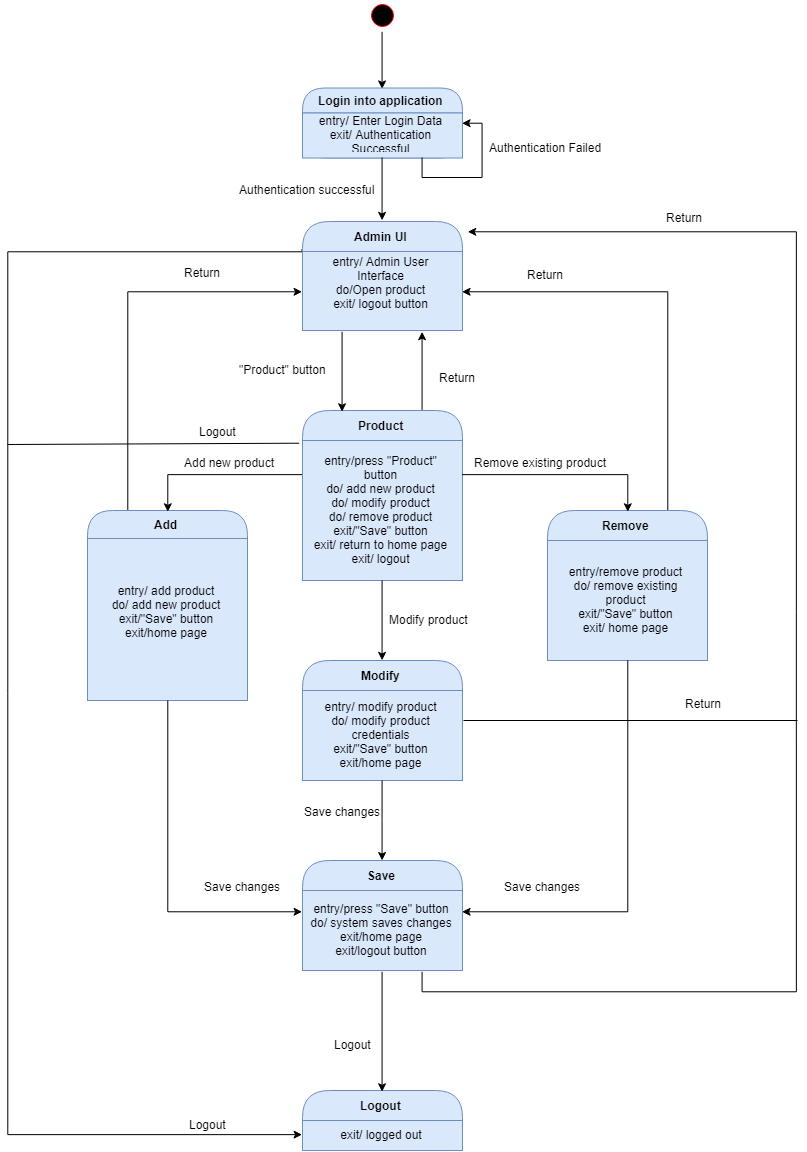

The diagram above was exported from draw.io. Its source (the exported page's mxGraphModel, read from the mxfile embedded in the PNG):
<mxGraphModel dx="2154" dy="1103" grid="1" gridSize="10" guides="1" tooltips="1" connect="1" arrows="1" fold="1" page="1" pageScale="1" pageWidth="850" pageHeight="1100" math="0" shadow="0">
  <root>
    <mxCell id="0" />
    <mxCell id="1" parent="0" />
    <mxCell id="2" style="edgeStyle=orthogonalEdgeStyle;rounded=0;orthogonalLoop=1;jettySize=auto;html=1;exitX=0.5;exitY=1;exitDx=0;exitDy=0;entryX=0.5;entryY=0;entryDx=0;entryDy=0;" edge="1" source="3" target="4" parent="1">
      <mxGeometry relative="1" as="geometry" />
    </mxCell>
    <mxCell id="3" value="" style="ellipse;html=1;shape=startState;fillColor=#000000;strokeColor=#ff0000;" vertex="1" parent="1">
      <mxGeometry x="420" y="20" width="30" height="30" as="geometry" />
    </mxCell>
    <mxCell id="4" value="Login into application" style="swimlane;html=1;fontStyle=1;align=center;verticalAlign=middle;childLayout=stackLayout;horizontal=1;startSize=25;horizontalStack=0;resizeParent=0;resizeLast=1;container=0;collapsible=0;rounded=1;arcSize=30;strokeColor=#6c8ebf;fillColor=#dae8fc;swimlaneFillColor=#ffffc0;" vertex="1" parent="1">
      <mxGeometry x="355" y="107.5" width="160" height="70" as="geometry" />
    </mxCell>
    <mxCell id="5" value="entry/ Enter Login Data&lt;br&gt;exit/ Authentication Successful&lt;br&gt;" style="text;html=1;strokeColor=#6c8ebf;fillColor=#dae8fc;align=center;verticalAlign=middle;spacingLeft=4;spacingRight=4;whiteSpace=wrap;overflow=hidden;rotatable=0;" vertex="1" parent="4">
      <mxGeometry y="25" width="160" height="45" as="geometry" />
    </mxCell>
    <mxCell id="6" style="edgeStyle=orthogonalEdgeStyle;rounded=0;orthogonalLoop=1;jettySize=auto;html=1;exitX=0.75;exitY=1;exitDx=0;exitDy=0;entryX=1;entryY=0.25;entryDx=0;entryDy=0;" edge="1" parent="4" source="5" target="5">
      <mxGeometry relative="1" as="geometry" />
    </mxCell>
    <mxCell id="7" style="edgeStyle=orthogonalEdgeStyle;rounded=0;orthogonalLoop=1;jettySize=auto;html=1;exitX=0;exitY=0.25;exitDx=0;exitDy=0;entryX=0;entryY=0.5;entryDx=0;entryDy=0;" edge="1" source="8" target="48" parent="1">
      <mxGeometry relative="1" as="geometry">
        <mxPoint x="60" y="440" as="targetPoint" />
        <Array as="points">
          <mxPoint x="60" y="270" />
          <mxPoint x="60" y="1155" />
        </Array>
      </mxGeometry>
    </mxCell>
    <mxCell id="8" value="Admin UI" style="swimlane;html=1;fontStyle=1;align=center;verticalAlign=middle;childLayout=stackLayout;horizontal=1;startSize=30;horizontalStack=0;resizeParent=0;resizeLast=1;container=0;collapsible=0;rounded=1;arcSize=30;strokeColor=#6c8ebf;fillColor=#dae8fc;swimlaneFillColor=#ffffc0;" vertex="1" parent="1">
      <mxGeometry x="355" y="241" width="160" height="109" as="geometry" />
    </mxCell>
    <mxCell id="9" value="entry/ Admin User Interface&lt;br&gt;do/Open product&lt;br&gt;exit/ logout button&lt;br&gt;&lt;br&gt;" style="text;html=1;strokeColor=#6c8ebf;fillColor=#dae8fc;align=center;verticalAlign=middle;spacingLeft=4;spacingRight=4;whiteSpace=wrap;overflow=hidden;rotatable=0;" vertex="1" parent="8">
      <mxGeometry y="30" width="160" height="79" as="geometry" />
    </mxCell>
    <mxCell id="10" style="edgeStyle=orthogonalEdgeStyle;rounded=0;orthogonalLoop=1;jettySize=auto;html=1;exitX=0.5;exitY=1;exitDx=0;exitDy=0;entryX=0.5;entryY=0;entryDx=0;entryDy=0;" edge="1" source="5" target="8" parent="1">
      <mxGeometry relative="1" as="geometry" />
    </mxCell>
    <mxCell id="11" value="Authentication successful" style="text;html=1;resizable=0;points=[];autosize=1;align=left;verticalAlign=top;spacingTop=-4;" vertex="1" parent="1">
      <mxGeometry x="290" y="199.5" width="150" height="20" as="geometry" />
    </mxCell>
    <mxCell id="12" value="Authentication Failed" style="text;html=1;resizable=0;points=[];autosize=1;align=left;verticalAlign=top;spacingTop=-4;" vertex="1" parent="1">
      <mxGeometry x="540" y="157.5" width="130" height="20" as="geometry" />
    </mxCell>
    <mxCell id="13" style="edgeStyle=orthogonalEdgeStyle;rounded=0;orthogonalLoop=1;jettySize=auto;html=1;exitX=0.75;exitY=0;exitDx=0;exitDy=0;entryX=0.75;entryY=1;entryDx=0;entryDy=0;" edge="1" source="14" target="9" parent="1">
      <mxGeometry relative="1" as="geometry" />
    </mxCell>
    <mxCell id="14" value="Product" style="swimlane;html=1;fontStyle=1;align=center;verticalAlign=middle;childLayout=stackLayout;horizontal=1;startSize=30;horizontalStack=0;resizeParent=0;resizeLast=1;container=0;collapsible=0;rounded=1;arcSize=30;strokeColor=#6c8ebf;fillColor=#dae8fc;swimlaneFillColor=#ffffc0;" vertex="1" parent="1">
      <mxGeometry x="355" y="430" width="160" height="170" as="geometry" />
    </mxCell>
    <mxCell id="15" value="entry/press &quot;Product&quot; button&lt;br&gt;do/ add new product&lt;br&gt;do/ modify product&lt;br&gt;do/ remove product&lt;br&gt;exit/&quot;Save&quot; button&lt;br&gt;exit/ return to home page&lt;br&gt;exit/ logout&lt;br&gt;" style="text;html=1;strokeColor=#6c8ebf;fillColor=#dae8fc;align=center;verticalAlign=middle;spacingLeft=4;spacingRight=4;whiteSpace=wrap;overflow=hidden;rotatable=0;" vertex="1" parent="14">
      <mxGeometry y="30" width="160" height="140" as="geometry" />
    </mxCell>
    <mxCell id="16" value="&quot;Product&quot; button" style="text;html=1;resizable=0;points=[];autosize=1;align=left;verticalAlign=top;spacingTop=-4;" vertex="1" parent="1">
      <mxGeometry x="290" y="380" width="100" height="20" as="geometry" />
    </mxCell>
    <mxCell id="17" style="edgeStyle=orthogonalEdgeStyle;rounded=0;orthogonalLoop=1;jettySize=auto;html=1;exitX=0.25;exitY=0;exitDx=0;exitDy=0;entryX=0;entryY=0.5;entryDx=0;entryDy=0;" edge="1" source="18" target="9" parent="1">
      <mxGeometry relative="1" as="geometry" />
    </mxCell>
    <mxCell id="18" value="Add" style="swimlane;html=1;fontStyle=1;align=center;verticalAlign=middle;childLayout=stackLayout;horizontal=1;startSize=28;horizontalStack=0;resizeParent=0;resizeLast=1;container=0;collapsible=0;rounded=1;arcSize=30;strokeColor=#6c8ebf;fillColor=#dae8fc;swimlaneFillColor=#ffffc0;" vertex="1" parent="1">
      <mxGeometry x="140" y="530" width="160" height="190" as="geometry" />
    </mxCell>
    <mxCell id="19" value="entry/ add product&lt;br&gt;do/ add new product&lt;br&gt;exit/&quot;Save&quot; button&lt;br&gt;exit/home page&lt;br&gt;&lt;br&gt;" style="text;html=1;strokeColor=#6c8ebf;fillColor=#dae8fc;align=center;verticalAlign=middle;spacingLeft=4;spacingRight=4;whiteSpace=wrap;overflow=hidden;rotatable=0;" vertex="1" parent="18">
      <mxGeometry y="28" width="160" height="162" as="geometry" />
    </mxCell>
    <mxCell id="20" style="edgeStyle=orthogonalEdgeStyle;rounded=0;orthogonalLoop=1;jettySize=auto;html=1;exitX=0;exitY=0.25;exitDx=0;exitDy=0;entryX=0.5;entryY=0;entryDx=0;entryDy=0;" edge="1" source="15" target="18" parent="1">
      <mxGeometry relative="1" as="geometry" />
    </mxCell>
    <mxCell id="21" style="edgeStyle=orthogonalEdgeStyle;rounded=0;orthogonalLoop=1;jettySize=auto;html=1;exitX=0.75;exitY=0;exitDx=0;exitDy=0;entryX=1;entryY=0.5;entryDx=0;entryDy=0;" edge="1" source="22" target="9" parent="1">
      <mxGeometry relative="1" as="geometry" />
    </mxCell>
    <mxCell id="22" value="Remove" style="swimlane;html=1;fontStyle=1;align=center;verticalAlign=middle;childLayout=stackLayout;horizontal=1;startSize=30;horizontalStack=0;resizeParent=0;resizeLast=1;container=0;collapsible=0;rounded=1;arcSize=30;strokeColor=#6c8ebf;fillColor=#dae8fc;swimlaneFillColor=#ffffc0;" vertex="1" parent="1">
      <mxGeometry x="600" y="530" width="160" height="150" as="geometry" />
    </mxCell>
    <mxCell id="23" value="entry/remove product&lt;br&gt;do/ remove existing product&lt;br&gt;exit/&quot;Save&quot; button&lt;br&gt;exit/ home page&lt;br&gt;" style="text;html=1;strokeColor=#6c8ebf;fillColor=#dae8fc;align=center;verticalAlign=middle;spacingLeft=4;spacingRight=4;whiteSpace=wrap;overflow=hidden;rotatable=0;" vertex="1" parent="22">
      <mxGeometry y="30" width="160" height="120" as="geometry" />
    </mxCell>
    <mxCell id="24" style="edgeStyle=orthogonalEdgeStyle;rounded=0;orthogonalLoop=1;jettySize=auto;html=1;exitX=1;exitY=0.25;exitDx=0;exitDy=0;entryX=0.5;entryY=0;entryDx=0;entryDy=0;" edge="1" source="15" target="22" parent="1">
      <mxGeometry relative="1" as="geometry" />
    </mxCell>
    <mxCell id="25" value="Modify" style="swimlane;html=1;fontStyle=1;align=center;verticalAlign=middle;childLayout=stackLayout;horizontal=1;startSize=30;horizontalStack=0;resizeParent=0;resizeLast=1;container=0;collapsible=0;rounded=1;arcSize=30;strokeColor=#6c8ebf;fillColor=#dae8fc;swimlaneFillColor=#ffffc0;" vertex="1" parent="1">
      <mxGeometry x="355" y="680" width="160" height="120" as="geometry" />
    </mxCell>
    <mxCell id="26" value="entry/ modify product&lt;br&gt;do/ modify product credentials&lt;br&gt;exit/&quot;Save&quot; button&lt;br&gt;exit/home page&lt;br&gt;" style="text;html=1;strokeColor=#6c8ebf;fillColor=#dae8fc;align=center;verticalAlign=middle;spacingLeft=4;spacingRight=4;whiteSpace=wrap;overflow=hidden;rotatable=0;" vertex="1" parent="25">
      <mxGeometry y="30" width="160" height="90" as="geometry" />
    </mxCell>
    <mxCell id="27" style="edgeStyle=orthogonalEdgeStyle;rounded=0;orthogonalLoop=1;jettySize=auto;html=1;exitX=0.5;exitY=1;exitDx=0;exitDy=0;entryX=0.5;entryY=0;entryDx=0;entryDy=0;" edge="1" source="15" target="25" parent="1">
      <mxGeometry relative="1" as="geometry" />
    </mxCell>
    <mxCell id="28" value="Save" style="swimlane;html=1;fontStyle=1;align=center;verticalAlign=middle;childLayout=stackLayout;horizontal=1;startSize=30;horizontalStack=0;resizeParent=0;resizeLast=1;container=0;collapsible=0;rounded=1;arcSize=30;strokeColor=#6c8ebf;fillColor=#dae8fc;swimlaneFillColor=#ffffc0;" vertex="1" parent="1">
      <mxGeometry x="355" y="880" width="160" height="110" as="geometry" />
    </mxCell>
    <mxCell id="29" value="entry/press &quot;Save&quot; button&lt;br&gt;do/ system saves changes&lt;br&gt;exit/home page&lt;br&gt;exit/logout button&lt;br&gt;" style="text;html=1;strokeColor=#6c8ebf;fillColor=#dae8fc;align=center;verticalAlign=middle;spacingLeft=4;spacingRight=4;whiteSpace=wrap;overflow=hidden;rotatable=0;" vertex="1" parent="28">
      <mxGeometry y="30" width="160" height="80" as="geometry" />
    </mxCell>
    <mxCell id="30" style="edgeStyle=orthogonalEdgeStyle;rounded=0;orthogonalLoop=1;jettySize=auto;html=1;exitX=0.5;exitY=1;exitDx=0;exitDy=0;" edge="1" source="26" target="28" parent="1">
      <mxGeometry relative="1" as="geometry" />
    </mxCell>
    <mxCell id="31" style="edgeStyle=orthogonalEdgeStyle;rounded=0;orthogonalLoop=1;jettySize=auto;html=1;exitX=0.5;exitY=1;exitDx=0;exitDy=0;entryX=0;entryY=0.25;entryDx=0;entryDy=0;" edge="1" source="19" target="29" parent="1">
      <mxGeometry relative="1" as="geometry" />
    </mxCell>
    <mxCell id="32" style="edgeStyle=orthogonalEdgeStyle;rounded=0;orthogonalLoop=1;jettySize=auto;html=1;exitX=0.5;exitY=1;exitDx=0;exitDy=0;entryX=1;entryY=0.25;entryDx=0;entryDy=0;" edge="1" source="23" target="29" parent="1">
      <mxGeometry relative="1" as="geometry" />
    </mxCell>
    <mxCell id="33" value="Save changes" style="text;html=1;resizable=0;points=[];autosize=1;align=left;verticalAlign=top;spacingTop=-4;" vertex="1" parent="1">
      <mxGeometry x="255" y="897" width="90" height="20" as="geometry" />
    </mxCell>
    <mxCell id="34" value="Save changes" style="text;html=1;resizable=0;points=[];autosize=1;align=left;verticalAlign=top;spacingTop=-4;" vertex="1" parent="1">
      <mxGeometry x="355" y="822" width="90" height="20" as="geometry" />
    </mxCell>
    <mxCell id="35" value="Save changes" style="text;html=1;resizable=0;points=[];autosize=1;align=left;verticalAlign=top;spacingTop=-4;" vertex="1" parent="1">
      <mxGeometry x="555" y="897" width="90" height="20" as="geometry" />
    </mxCell>
    <mxCell id="36" value="Return" style="text;html=1;resizable=0;points=[];autosize=1;align=left;verticalAlign=top;spacingTop=-4;" vertex="1" parent="1">
      <mxGeometry x="235" y="283" width="50" height="20" as="geometry" />
    </mxCell>
    <mxCell id="37" value="Return" style="text;html=1;resizable=0;points=[];autosize=1;align=left;verticalAlign=top;spacingTop=-4;" vertex="1" parent="1">
      <mxGeometry x="578" y="285" width="50" height="20" as="geometry" />
    </mxCell>
    <mxCell id="38" style="edgeStyle=orthogonalEdgeStyle;rounded=0;orthogonalLoop=1;jettySize=auto;html=1;exitX=0.75;exitY=1;exitDx=0;exitDy=0;entryX=1.031;entryY=0.083;entryDx=0;entryDy=0;entryPerimeter=0;" edge="1" source="29" target="8" parent="1">
      <mxGeometry relative="1" as="geometry">
        <mxPoint x="760" y="210" as="targetPoint" />
        <Array as="points">
          <mxPoint x="476" y="1010" />
          <mxPoint x="850" y="1010" />
          <mxPoint x="850" y="250" />
        </Array>
      </mxGeometry>
    </mxCell>
    <mxCell id="39" value="Return" style="text;html=1;resizable=0;points=[];autosize=1;align=left;verticalAlign=top;spacingTop=-4;" vertex="1" parent="1">
      <mxGeometry x="717" y="228" width="50" height="20" as="geometry" />
    </mxCell>
    <mxCell id="40" style="edgeStyle=orthogonalEdgeStyle;rounded=0;orthogonalLoop=1;jettySize=auto;html=1;exitX=0.25;exitY=1;exitDx=0;exitDy=0;entryX=0.25;entryY=0;entryDx=0;entryDy=0;" edge="1" source="9" target="14" parent="1">
      <mxGeometry relative="1" as="geometry" />
    </mxCell>
    <mxCell id="41" value="Return" style="text;html=1;resizable=0;points=[];autosize=1;align=left;verticalAlign=top;spacingTop=-4;" vertex="1" parent="1">
      <mxGeometry x="490" y="388" width="50" height="20" as="geometry" />
    </mxCell>
    <mxCell id="42" value="Add new product" style="text;html=1;resizable=0;points=[];autosize=1;align=left;verticalAlign=top;spacingTop=-4;" vertex="1" parent="1">
      <mxGeometry x="235" y="473" width="110" height="20" as="geometry" />
    </mxCell>
    <mxCell id="43" value="Modify product" style="text;html=1;resizable=0;points=[];autosize=1;align=left;verticalAlign=top;spacingTop=-4;" vertex="1" parent="1">
      <mxGeometry x="440" y="630" width="90" height="20" as="geometry" />
    </mxCell>
    <mxCell id="44" value="Remove existing product" style="text;html=1;resizable=0;points=[];autosize=1;align=left;verticalAlign=top;spacingTop=-4;" vertex="1" parent="1">
      <mxGeometry x="525" y="473" width="150" height="20" as="geometry" />
    </mxCell>
    <mxCell id="45" value="" style="endArrow=none;html=1;" edge="1" parent="1">
      <mxGeometry width="50" height="50" relative="1" as="geometry">
        <mxPoint x="516" y="740" as="sourcePoint" />
        <mxPoint x="850" y="740" as="targetPoint" />
      </mxGeometry>
    </mxCell>
    <mxCell id="46" value="Return" style="text;html=1;resizable=0;points=[];autosize=1;align=left;verticalAlign=top;spacingTop=-4;" vertex="1" parent="1">
      <mxGeometry x="736" y="714" width="50" height="20" as="geometry" />
    </mxCell>
    <mxCell id="47" value="Logout" style="swimlane;html=1;fontStyle=1;align=center;verticalAlign=middle;childLayout=stackLayout;horizontal=1;startSize=30;horizontalStack=0;resizeParent=0;resizeLast=1;container=0;collapsible=0;rounded=1;arcSize=30;strokeColor=#6c8ebf;fillColor=#dae8fc;swimlaneFillColor=#ffffc0;" vertex="1" parent="1">
      <mxGeometry x="355" y="1110" width="160" height="60" as="geometry" />
    </mxCell>
    <mxCell id="48" value="exit/ logged out" style="text;html=1;strokeColor=#6c8ebf;fillColor=#dae8fc;align=center;verticalAlign=middle;spacingLeft=4;spacingRight=4;whiteSpace=wrap;overflow=hidden;rotatable=0;" vertex="1" parent="47">
      <mxGeometry y="30" width="160" height="30" as="geometry" />
    </mxCell>
    <mxCell id="49" style="edgeStyle=orthogonalEdgeStyle;rounded=0;orthogonalLoop=1;jettySize=auto;html=1;exitX=0.5;exitY=1;exitDx=0;exitDy=0;entryX=0.5;entryY=0;entryDx=0;entryDy=0;" edge="1" source="29" target="47" parent="1">
      <mxGeometry relative="1" as="geometry" />
    </mxCell>
    <mxCell id="50" value="Logout" style="text;html=1;resizable=0;points=[];autosize=1;align=left;verticalAlign=top;spacingTop=-4;" vertex="1" parent="1">
      <mxGeometry x="385" y="1055" width="50" height="20" as="geometry" />
    </mxCell>
    <mxCell id="51" value="Logout" style="text;html=1;resizable=0;points=[];autosize=1;align=left;verticalAlign=top;spacingTop=-4;" vertex="1" parent="1">
      <mxGeometry x="240" y="1135" width="50" height="20" as="geometry" />
    </mxCell>
    <mxCell id="52" value="" style="endArrow=none;html=1;entryX=-0.019;entryY=0.029;entryDx=0;entryDy=0;entryPerimeter=0;" edge="1" target="15" parent="1">
      <mxGeometry width="50" height="50" relative="1" as="geometry">
        <mxPoint x="60" y="464" as="sourcePoint" />
        <mxPoint x="120" y="370" as="targetPoint" />
      </mxGeometry>
    </mxCell>
    <mxCell id="53" value="Logout" style="text;html=1;resizable=0;points=[];autosize=1;align=left;verticalAlign=top;spacingTop=-4;" vertex="1" parent="1">
      <mxGeometry x="250" y="442" width="50" height="20" as="geometry" />
    </mxCell>
  </root>
</mxGraphModel>